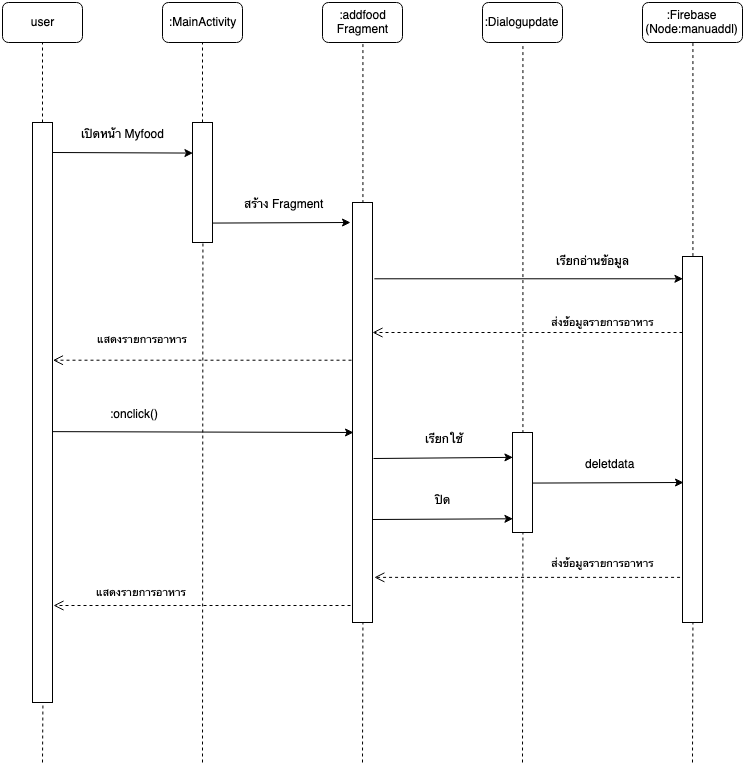

The diagram above was exported from draw.io. Its source (the exported page's mxGraphModel, read from the mxfile embedded in the PNG):
<mxGraphModel dx="1311" dy="856" grid="0" gridSize="10" guides="1" tooltips="1" connect="1" arrows="1" fold="1" page="1" pageScale="1" pageWidth="1169" pageHeight="827" math="0" shadow="0">
  <root>
    <mxCell id="0" />
    <mxCell id="1" parent="0" />
    <mxCell id="F5RvjY3STrg7eaKHqVsR-1" value="user" style="rounded=1;whiteSpace=wrap;html=1;" parent="1" vertex="1">
      <mxGeometry x="250" y="32" width="80" height="40" as="geometry" />
    </mxCell>
    <mxCell id="F5RvjY3STrg7eaKHqVsR-2" value=":MainActivity" style="rounded=1;whiteSpace=wrap;html=1;" parent="1" vertex="1">
      <mxGeometry x="410" y="32" width="80" height="40" as="geometry" />
    </mxCell>
    <mxCell id="F5RvjY3STrg7eaKHqVsR-3" value=":addfood&lt;br&gt;Fragment&lt;br&gt;" style="rounded=1;whiteSpace=wrap;html=1;" parent="1" vertex="1">
      <mxGeometry x="570" y="32" width="80" height="40" as="geometry" />
    </mxCell>
    <mxCell id="F5RvjY3STrg7eaKHqVsR-5" value=":Dialogupdate" style="rounded=1;whiteSpace=wrap;html=1;" parent="1" vertex="1">
      <mxGeometry x="730" y="32" width="80" height="40" as="geometry" />
    </mxCell>
    <mxCell id="F5RvjY3STrg7eaKHqVsR-7" value=":Firebase&lt;br&gt;(Node:manuaddl)&lt;br&gt;" style="rounded=1;whiteSpace=wrap;html=1;" parent="1" vertex="1">
      <mxGeometry x="890" y="32" width="100" height="40" as="geometry" />
    </mxCell>
    <mxCell id="F5RvjY3STrg7eaKHqVsR-10" value="" style="endArrow=none;dashed=1;html=1;" parent="1" source="F5RvjY3STrg7eaKHqVsR-12" target="F5RvjY3STrg7eaKHqVsR-1" edge="1">
      <mxGeometry width="50" height="50" relative="1" as="geometry">
        <mxPoint x="290" y="142" as="sourcePoint" />
        <mxPoint x="300" y="92" as="targetPoint" />
      </mxGeometry>
    </mxCell>
    <mxCell id="F5RvjY3STrg7eaKHqVsR-12" value="" style="rounded=0;whiteSpace=wrap;html=1;" parent="1" vertex="1">
      <mxGeometry x="280" y="152" width="20" height="580" as="geometry" />
    </mxCell>
    <mxCell id="F5RvjY3STrg7eaKHqVsR-13" value="" style="endArrow=none;dashed=1;html=1;" parent="1" source="F5RvjY3STrg7eaKHqVsR-14" target="F5RvjY3STrg7eaKHqVsR-2" edge="1">
      <mxGeometry width="50" height="50" relative="1" as="geometry">
        <mxPoint x="450" y="141.5" as="sourcePoint" />
        <mxPoint x="450" y="72" as="targetPoint" />
      </mxGeometry>
    </mxCell>
    <mxCell id="F5RvjY3STrg7eaKHqVsR-14" value="" style="rounded=0;whiteSpace=wrap;html=1;" parent="1" vertex="1">
      <mxGeometry x="440" y="152" width="20" height="120" as="geometry" />
    </mxCell>
    <mxCell id="F5RvjY3STrg7eaKHqVsR-15" value="" style="endArrow=classic;html=1;entryX=0;entryY=0.25;entryDx=0;entryDy=0;" parent="1" target="F5RvjY3STrg7eaKHqVsR-14" edge="1">
      <mxGeometry width="50" height="50" relative="1" as="geometry">
        <mxPoint x="300" y="182" as="sourcePoint" />
        <mxPoint x="420" y="222" as="targetPoint" />
      </mxGeometry>
    </mxCell>
    <mxCell id="F5RvjY3STrg7eaKHqVsR-22" value="เปิดหน้า Myfood" style="text;html=1;resizable=0;points=[];align=center;verticalAlign=middle;labelBackgroundColor=#ffffff;" parent="F5RvjY3STrg7eaKHqVsR-15" vertex="1" connectable="0">
      <mxGeometry x="-0.0342" y="-1" relative="1" as="geometry">
        <mxPoint x="3" y="-21" as="offset" />
      </mxGeometry>
    </mxCell>
    <mxCell id="F5RvjY3STrg7eaKHqVsR-23" value="" style="endArrow=none;dashed=1;html=1;entryX=0.5;entryY=1;entryDx=0;entryDy=0;exitX=0.5;exitY=0;exitDx=0;exitDy=0;" parent="1" source="F5RvjY3STrg7eaKHqVsR-26" target="F5RvjY3STrg7eaKHqVsR-3" edge="1">
      <mxGeometry width="50" height="50" relative="1" as="geometry">
        <mxPoint x="610" y="222" as="sourcePoint" />
        <mxPoint x="460" y="82" as="targetPoint" />
      </mxGeometry>
    </mxCell>
    <mxCell id="F5RvjY3STrg7eaKHqVsR-26" value="" style="rounded=0;whiteSpace=wrap;html=1;" parent="1" vertex="1">
      <mxGeometry x="600" y="232" width="20" height="420" as="geometry" />
    </mxCell>
    <mxCell id="F5RvjY3STrg7eaKHqVsR-28" value="" style="rounded=0;whiteSpace=wrap;html=1;" parent="1" vertex="1">
      <mxGeometry x="930" y="286" width="20" height="366" as="geometry" />
    </mxCell>
    <mxCell id="F5RvjY3STrg7eaKHqVsR-29" value="" style="endArrow=none;dashed=1;html=1;exitX=0.5;exitY=1;exitDx=0;exitDy=0;entryX=0.5;entryY=0;entryDx=0;entryDy=0;" parent="1" source="F5RvjY3STrg7eaKHqVsR-7" target="F5RvjY3STrg7eaKHqVsR-28" edge="1">
      <mxGeometry width="50" height="50" relative="1" as="geometry">
        <mxPoint x="250" y="742" as="sourcePoint" />
        <mxPoint x="300" y="692" as="targetPoint" />
      </mxGeometry>
    </mxCell>
    <mxCell id="F5RvjY3STrg7eaKHqVsR-31" value="" style="endArrow=classic;html=1;exitX=1.064;exitY=0.183;exitDx=0;exitDy=0;exitPerimeter=0;jumpSize=6;entryX=0.021;entryY=0.062;entryDx=0;entryDy=0;entryPerimeter=0;" parent="1" source="F5RvjY3STrg7eaKHqVsR-26" target="F5RvjY3STrg7eaKHqVsR-28" edge="1">
      <mxGeometry width="50" height="50" relative="1" as="geometry">
        <mxPoint x="680" y="382" as="sourcePoint" />
        <mxPoint x="904" y="309" as="targetPoint" />
      </mxGeometry>
    </mxCell>
    <mxCell id="F5RvjY3STrg7eaKHqVsR-32" value="เรียกอ่านข้อมูล" style="text;html=1;resizable=0;points=[];align=center;verticalAlign=middle;labelBackgroundColor=#ffffff;" parent="F5RvjY3STrg7eaKHqVsR-31" vertex="1" connectable="0">
      <mxGeometry x="-0.0455" y="-1" relative="1" as="geometry">
        <mxPoint x="70.5" y="-20" as="offset" />
      </mxGeometry>
    </mxCell>
    <mxCell id="F5RvjY3STrg7eaKHqVsR-33" value="ส่งข้อมูลรายการอาหาร" style="html=1;verticalAlign=bottom;endArrow=open;dashed=1;endSize=8;" parent="1" edge="1">
      <mxGeometry x="-0.4839" y="-2" relative="1" as="geometry">
        <mxPoint x="930" y="362" as="sourcePoint" />
        <mxPoint x="620" y="362" as="targetPoint" />
        <mxPoint as="offset" />
      </mxGeometry>
    </mxCell>
    <mxCell id="F5RvjY3STrg7eaKHqVsR-34" value="แสดงรายการอาหาร" style="html=1;verticalAlign=bottom;endArrow=open;dashed=1;endSize=8;exitX=-0.079;exitY=0.377;exitDx=0;exitDy=0;exitPerimeter=0;entryX=1.016;entryY=0.411;entryDx=0;entryDy=0;entryPerimeter=0;" parent="1" source="F5RvjY3STrg7eaKHqVsR-26" target="F5RvjY3STrg7eaKHqVsR-12" edge="1">
      <mxGeometry x="0.3935" y="-13" relative="1" as="geometry">
        <mxPoint x="605" y="386.5" as="sourcePoint" />
        <mxPoint x="300" y="375" as="targetPoint" />
        <mxPoint as="offset" />
      </mxGeometry>
    </mxCell>
    <mxCell id="F5RvjY3STrg7eaKHqVsR-35" value="" style="endArrow=classic;html=1;exitX=0.998;exitY=0.534;exitDx=0;exitDy=0;exitPerimeter=0;" parent="1" source="F5RvjY3STrg7eaKHqVsR-12" edge="1">
      <mxGeometry width="50" height="50" relative="1" as="geometry">
        <mxPoint x="301" y="462" as="sourcePoint" />
        <mxPoint x="601" y="462" as="targetPoint" />
      </mxGeometry>
    </mxCell>
    <mxCell id="F5RvjY3STrg7eaKHqVsR-36" value=":onclick()" style="text;html=1;resizable=0;points=[];align=center;verticalAlign=middle;labelBackgroundColor=#ffffff;" parent="F5RvjY3STrg7eaKHqVsR-35" vertex="1" connectable="0">
      <mxGeometry x="-0.0342" y="-1" relative="1" as="geometry">
        <mxPoint x="-65" y="-20.5" as="offset" />
      </mxGeometry>
    </mxCell>
    <mxCell id="F5RvjY3STrg7eaKHqVsR-37" value="" style="endArrow=none;dashed=1;html=1;entryX=0.5;entryY=1;entryDx=0;entryDy=0;exitX=0.5;exitY=0;exitDx=0;exitDy=0;" parent="1" source="F5RvjY3STrg7eaKHqVsR-38" target="F5RvjY3STrg7eaKHqVsR-5" edge="1">
      <mxGeometry width="50" height="50" relative="1" as="geometry">
        <mxPoint x="770" y="452" as="sourcePoint" />
        <mxPoint x="619.8571428571429" y="81.85714285714289" as="targetPoint" />
      </mxGeometry>
    </mxCell>
    <mxCell id="F5RvjY3STrg7eaKHqVsR-38" value="" style="rounded=0;whiteSpace=wrap;html=1;" parent="1" vertex="1">
      <mxGeometry x="760" y="462" width="20" height="100" as="geometry" />
    </mxCell>
    <mxCell id="F5RvjY3STrg7eaKHqVsR-39" value="" style="endArrow=classic;html=1;entryX=0;entryY=0.25;entryDx=0;entryDy=0;" parent="1" target="F5RvjY3STrg7eaKHqVsR-38" edge="1">
      <mxGeometry width="50" height="50" relative="1" as="geometry">
        <mxPoint x="621" y="488" as="sourcePoint" />
        <mxPoint x="610" y="442" as="targetPoint" />
      </mxGeometry>
    </mxCell>
    <mxCell id="F5RvjY3STrg7eaKHqVsR-40" value="เรียกใช้" style="text;html=1;resizable=0;points=[];align=center;verticalAlign=middle;labelBackgroundColor=#ffffff;" parent="F5RvjY3STrg7eaKHqVsR-39" vertex="1" connectable="0">
      <mxGeometry x="-0.0342" y="-1" relative="1" as="geometry">
        <mxPoint x="3" y="-21" as="offset" />
      </mxGeometry>
    </mxCell>
    <mxCell id="F5RvjY3STrg7eaKHqVsR-41" value="" style="endArrow=classic;html=1;exitX=0.993;exitY=0.844;exitDx=0;exitDy=0;exitPerimeter=0;" parent="1" source="F5RvjY3STrg7eaKHqVsR-14" edge="1">
      <mxGeometry width="50" height="50" relative="1" as="geometry">
        <mxPoint x="309.8571428571429" y="191.8571428571429" as="sourcePoint" />
        <mxPoint x="598" y="252" as="targetPoint" />
      </mxGeometry>
    </mxCell>
    <mxCell id="F5RvjY3STrg7eaKHqVsR-42" value="สร้าง Fragment" style="text;html=1;resizable=0;points=[];align=center;verticalAlign=middle;labelBackgroundColor=#ffffff;" parent="F5RvjY3STrg7eaKHqVsR-41" vertex="1" connectable="0">
      <mxGeometry x="-0.0342" y="-1" relative="1" as="geometry">
        <mxPoint x="3" y="-21" as="offset" />
      </mxGeometry>
    </mxCell>
    <mxCell id="F5RvjY3STrg7eaKHqVsR-45" value="" style="endArrow=classic;html=1;exitX=1;exitY=0.5;exitDx=0;exitDy=0;" parent="1" source="F5RvjY3STrg7eaKHqVsR-38" edge="1">
      <mxGeometry width="50" height="50" relative="1" as="geometry">
        <mxPoint x="780" y="519" as="sourcePoint" />
        <mxPoint x="931" y="512" as="targetPoint" />
      </mxGeometry>
    </mxCell>
    <mxCell id="F5RvjY3STrg7eaKHqVsR-46" value="deletdata" style="text;html=1;resizable=0;points=[];align=center;verticalAlign=middle;labelBackgroundColor=#ffffff;" parent="F5RvjY3STrg7eaKHqVsR-45" vertex="1" connectable="0">
      <mxGeometry x="-0.0342" y="-1" relative="1" as="geometry">
        <mxPoint x="3" y="-21" as="offset" />
      </mxGeometry>
    </mxCell>
    <mxCell id="F5RvjY3STrg7eaKHqVsR-49" value="ส่งข้อมูลรายการอาหาร" style="html=1;verticalAlign=bottom;endArrow=open;dashed=1;endSize=8;entryX=1.064;entryY=0.891;entryDx=0;entryDy=0;entryPerimeter=0;exitX=-0.15;exitY=0.875;exitDx=0;exitDy=0;exitPerimeter=0;" parent="1" source="F5RvjY3STrg7eaKHqVsR-28" target="F5RvjY3STrg7eaKHqVsR-26" edge="1">
      <mxGeometry x="-0.4957" y="-6" relative="1" as="geometry">
        <mxPoint x="900" y="606" as="sourcePoint" />
        <mxPoint x="700" y="612" as="targetPoint" />
        <mxPoint as="offset" />
      </mxGeometry>
    </mxCell>
    <mxCell id="F5RvjY3STrg7eaKHqVsR-51" value="แสดงรายการอาหาร" style="html=1;verticalAlign=bottom;endArrow=open;dashed=1;endSize=8;" parent="1" edge="1">
      <mxGeometry x="0.4007" y="-5" relative="1" as="geometry">
        <mxPoint x="598" y="635" as="sourcePoint" />
        <mxPoint x="301" y="635" as="targetPoint" />
        <mxPoint as="offset" />
      </mxGeometry>
    </mxCell>
    <mxCell id="F5RvjY3STrg7eaKHqVsR-52" value="" style="endArrow=classic;html=1;entryX=-0.007;entryY=0.87;entryDx=0;entryDy=0;entryPerimeter=0;" parent="1" target="F5RvjY3STrg7eaKHqVsR-38" edge="1">
      <mxGeometry width="50" height="50" relative="1" as="geometry">
        <mxPoint x="620" y="549" as="sourcePoint" />
        <mxPoint x="760" y="538" as="targetPoint" />
      </mxGeometry>
    </mxCell>
    <mxCell id="F5RvjY3STrg7eaKHqVsR-53" value="ปิด" style="text;html=1;resizable=0;points=[];align=center;verticalAlign=middle;labelBackgroundColor=#ffffff;" parent="F5RvjY3STrg7eaKHqVsR-52" vertex="1" connectable="0">
      <mxGeometry x="-0.0342" y="-1" relative="1" as="geometry">
        <mxPoint x="3" y="-21" as="offset" />
      </mxGeometry>
    </mxCell>
    <mxCell id="F5RvjY3STrg7eaKHqVsR-56" value="" style="endArrow=none;dashed=1;html=1;entryX=0.5;entryY=1;entryDx=0;entryDy=0;" parent="1" target="F5RvjY3STrg7eaKHqVsR-12" edge="1">
      <mxGeometry width="50" height="50" relative="1" as="geometry">
        <mxPoint x="290" y="792" as="sourcePoint" />
        <mxPoint x="450" y="712" as="targetPoint" />
      </mxGeometry>
    </mxCell>
    <mxCell id="F5RvjY3STrg7eaKHqVsR-57" value="" style="endArrow=none;dashed=1;html=1;entryX=0.5;entryY=1;entryDx=0;entryDy=0;" parent="1" target="F5RvjY3STrg7eaKHqVsR-26" edge="1">
      <mxGeometry width="50" height="50" relative="1" as="geometry">
        <mxPoint x="610" y="792" as="sourcePoint" />
        <mxPoint x="650" y="712" as="targetPoint" />
      </mxGeometry>
    </mxCell>
    <mxCell id="F5RvjY3STrg7eaKHqVsR-60" value="" style="endArrow=none;dashed=1;html=1;entryX=0.5;entryY=1;entryDx=0;entryDy=0;" parent="1" target="F5RvjY3STrg7eaKHqVsR-38" edge="1">
      <mxGeometry width="50" height="50" relative="1" as="geometry">
        <mxPoint x="770" y="792" as="sourcePoint" />
        <mxPoint x="620" y="662" as="targetPoint" />
      </mxGeometry>
    </mxCell>
    <mxCell id="F5RvjY3STrg7eaKHqVsR-61" value="" style="endArrow=none;dashed=1;html=1;entryX=0.5;entryY=1;entryDx=0;entryDy=0;" parent="1" target="F5RvjY3STrg7eaKHqVsR-28" edge="1">
      <mxGeometry width="50" height="50" relative="1" as="geometry">
        <mxPoint x="940" y="792" as="sourcePoint" />
        <mxPoint x="780.3333333333335" y="571.8333333333335" as="targetPoint" />
      </mxGeometry>
    </mxCell>
    <mxCell id="F5RvjY3STrg7eaKHqVsR-62" value="" style="endArrow=none;dashed=1;html=1;entryX=0.5;entryY=1;entryDx=0;entryDy=0;" parent="1" target="F5RvjY3STrg7eaKHqVsR-14" edge="1">
      <mxGeometry width="50" height="50" relative="1" as="geometry">
        <mxPoint x="450" y="792" as="sourcePoint" />
        <mxPoint x="619.7142857142858" y="661.7142857142858" as="targetPoint" />
      </mxGeometry>
    </mxCell>
  </root>
</mxGraphModel>